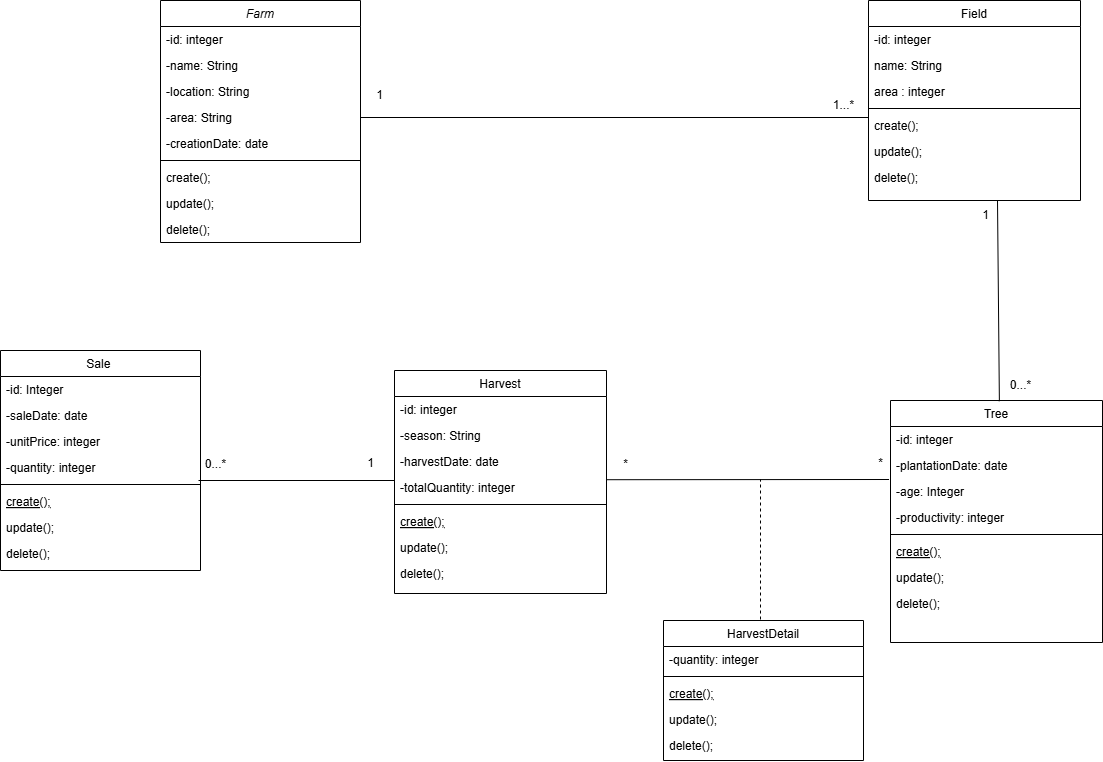

The diagram above was exported from draw.io. Its source (the exported page's mxGraphModel, read from the mxfile embedded in the PNG):
<mxGraphModel dx="2415" dy="824" grid="1" gridSize="10" guides="1" tooltips="1" connect="1" arrows="1" fold="1" page="1" pageScale="1" pageWidth="827" pageHeight="1169" math="0" shadow="0">
  <root>
    <mxCell id="WIyWlLk6GJQsqaUBKTNV-0" />
    <mxCell id="WIyWlLk6GJQsqaUBKTNV-1" parent="WIyWlLk6GJQsqaUBKTNV-0" />
    <mxCell id="zkfFHV4jXpPFQw0GAbJ--0" value="Farm" style="swimlane;fontStyle=2;align=center;verticalAlign=top;childLayout=stackLayout;horizontal=1;startSize=26;horizontalStack=0;resizeParent=1;resizeLast=0;collapsible=1;marginBottom=0;rounded=0;shadow=0;strokeWidth=1;" parent="WIyWlLk6GJQsqaUBKTNV-1" vertex="1">
      <mxGeometry x="-200" y="120" width="200" height="242" as="geometry">
        <mxRectangle x="230" y="140" width="160" height="26" as="alternateBounds" />
      </mxGeometry>
    </mxCell>
    <mxCell id="zkfFHV4jXpPFQw0GAbJ--1" value="-id: integer" style="text;align=left;verticalAlign=top;spacingLeft=4;spacingRight=4;overflow=hidden;rotatable=0;points=[[0,0.5],[1,0.5]];portConstraint=eastwest;" parent="zkfFHV4jXpPFQw0GAbJ--0" vertex="1">
      <mxGeometry y="26" width="200" height="26" as="geometry" />
    </mxCell>
    <mxCell id="zkfFHV4jXpPFQw0GAbJ--2" value="-name: String" style="text;align=left;verticalAlign=top;spacingLeft=4;spacingRight=4;overflow=hidden;rotatable=0;points=[[0,0.5],[1,0.5]];portConstraint=eastwest;rounded=0;shadow=0;html=0;" parent="zkfFHV4jXpPFQw0GAbJ--0" vertex="1">
      <mxGeometry y="52" width="200" height="26" as="geometry" />
    </mxCell>
    <mxCell id="zkfFHV4jXpPFQw0GAbJ--3" value="-location: String&#10;" style="text;align=left;verticalAlign=top;spacingLeft=4;spacingRight=4;overflow=hidden;rotatable=0;points=[[0,0.5],[1,0.5]];portConstraint=eastwest;rounded=0;shadow=0;html=0;" parent="zkfFHV4jXpPFQw0GAbJ--0" vertex="1">
      <mxGeometry y="78" width="200" height="26" as="geometry" />
    </mxCell>
    <mxCell id="SeP6-iL8PvPZfjIzAZrW-24" value="-area: String&#10;" style="text;align=left;verticalAlign=top;spacingLeft=4;spacingRight=4;overflow=hidden;rotatable=0;points=[[0,0.5],[1,0.5]];portConstraint=eastwest;rounded=0;shadow=0;html=0;" vertex="1" parent="zkfFHV4jXpPFQw0GAbJ--0">
      <mxGeometry y="104" width="200" height="26" as="geometry" />
    </mxCell>
    <mxCell id="SeP6-iL8PvPZfjIzAZrW-32" value="-creationDate: date&#10;" style="text;align=left;verticalAlign=top;spacingLeft=4;spacingRight=4;overflow=hidden;rotatable=0;points=[[0,0.5],[1,0.5]];portConstraint=eastwest;rounded=0;shadow=0;html=0;" vertex="1" parent="zkfFHV4jXpPFQw0GAbJ--0">
      <mxGeometry y="130" width="200" height="26" as="geometry" />
    </mxCell>
    <mxCell id="zkfFHV4jXpPFQw0GAbJ--4" value="" style="line;html=1;strokeWidth=1;align=left;verticalAlign=middle;spacingTop=-1;spacingLeft=3;spacingRight=3;rotatable=0;labelPosition=right;points=[];portConstraint=eastwest;" parent="zkfFHV4jXpPFQw0GAbJ--0" vertex="1">
      <mxGeometry y="156" width="200" height="8" as="geometry" />
    </mxCell>
    <mxCell id="zkfFHV4jXpPFQw0GAbJ--5" value="create();" style="text;align=left;verticalAlign=top;spacingLeft=4;spacingRight=4;overflow=hidden;rotatable=0;points=[[0,0.5],[1,0.5]];portConstraint=eastwest;" parent="zkfFHV4jXpPFQw0GAbJ--0" vertex="1">
      <mxGeometry y="164" width="200" height="26" as="geometry" />
    </mxCell>
    <mxCell id="SeP6-iL8PvPZfjIzAZrW-36" value="update();" style="text;align=left;verticalAlign=top;spacingLeft=4;spacingRight=4;overflow=hidden;rotatable=0;points=[[0,0.5],[1,0.5]];portConstraint=eastwest;" vertex="1" parent="zkfFHV4jXpPFQw0GAbJ--0">
      <mxGeometry y="190" width="200" height="26" as="geometry" />
    </mxCell>
    <mxCell id="SeP6-iL8PvPZfjIzAZrW-37" value="delete();" style="text;align=left;verticalAlign=top;spacingLeft=4;spacingRight=4;overflow=hidden;rotatable=0;points=[[0,0.5],[1,0.5]];portConstraint=eastwest;" vertex="1" parent="zkfFHV4jXpPFQw0GAbJ--0">
      <mxGeometry y="216" width="200" height="26" as="geometry" />
    </mxCell>
    <mxCell id="zkfFHV4jXpPFQw0GAbJ--6" value="Tree" style="swimlane;fontStyle=0;align=center;verticalAlign=top;childLayout=stackLayout;horizontal=1;startSize=26;horizontalStack=0;resizeParent=1;resizeLast=0;collapsible=1;marginBottom=0;rounded=0;shadow=0;strokeWidth=1;" parent="WIyWlLk6GJQsqaUBKTNV-1" vertex="1">
      <mxGeometry x="530" y="520" width="212" height="242" as="geometry">
        <mxRectangle x="130" y="380" width="160" height="26" as="alternateBounds" />
      </mxGeometry>
    </mxCell>
    <mxCell id="zkfFHV4jXpPFQw0GAbJ--7" value="-id: integer" style="text;align=left;verticalAlign=top;spacingLeft=4;spacingRight=4;overflow=hidden;rotatable=0;points=[[0,0.5],[1,0.5]];portConstraint=eastwest;" parent="zkfFHV4jXpPFQw0GAbJ--6" vertex="1">
      <mxGeometry y="26" width="212" height="26" as="geometry" />
    </mxCell>
    <mxCell id="zkfFHV4jXpPFQw0GAbJ--8" value="-plantationDate: date" style="text;align=left;verticalAlign=top;spacingLeft=4;spacingRight=4;overflow=hidden;rotatable=0;points=[[0,0.5],[1,0.5]];portConstraint=eastwest;rounded=0;shadow=0;html=0;" parent="zkfFHV4jXpPFQw0GAbJ--6" vertex="1">
      <mxGeometry y="52" width="212" height="26" as="geometry" />
    </mxCell>
    <mxCell id="SeP6-iL8PvPZfjIzAZrW-46" value="-age: Integer" style="text;align=left;verticalAlign=top;spacingLeft=4;spacingRight=4;overflow=hidden;rotatable=0;points=[[0,0.5],[1,0.5]];portConstraint=eastwest;rounded=0;shadow=0;html=0;" vertex="1" parent="zkfFHV4jXpPFQw0GAbJ--6">
      <mxGeometry y="78" width="212" height="26" as="geometry" />
    </mxCell>
    <mxCell id="SeP6-iL8PvPZfjIzAZrW-47" value="-productivity: integer" style="text;align=left;verticalAlign=top;spacingLeft=4;spacingRight=4;overflow=hidden;rotatable=0;points=[[0,0.5],[1,0.5]];portConstraint=eastwest;rounded=0;shadow=0;html=0;" vertex="1" parent="zkfFHV4jXpPFQw0GAbJ--6">
      <mxGeometry y="104" width="212" height="26" as="geometry" />
    </mxCell>
    <mxCell id="zkfFHV4jXpPFQw0GAbJ--9" value="" style="line;html=1;strokeWidth=1;align=left;verticalAlign=middle;spacingTop=-1;spacingLeft=3;spacingRight=3;rotatable=0;labelPosition=right;points=[];portConstraint=eastwest;" parent="zkfFHV4jXpPFQw0GAbJ--6" vertex="1">
      <mxGeometry y="130" width="212" height="8" as="geometry" />
    </mxCell>
    <mxCell id="zkfFHV4jXpPFQw0GAbJ--10" value="create();" style="text;align=left;verticalAlign=top;spacingLeft=4;spacingRight=4;overflow=hidden;rotatable=0;points=[[0,0.5],[1,0.5]];portConstraint=eastwest;fontStyle=4" parent="zkfFHV4jXpPFQw0GAbJ--6" vertex="1">
      <mxGeometry y="138" width="212" height="26" as="geometry" />
    </mxCell>
    <mxCell id="zkfFHV4jXpPFQw0GAbJ--11" value="update();" style="text;align=left;verticalAlign=top;spacingLeft=4;spacingRight=4;overflow=hidden;rotatable=0;points=[[0,0.5],[1,0.5]];portConstraint=eastwest;" parent="zkfFHV4jXpPFQw0GAbJ--6" vertex="1">
      <mxGeometry y="164" width="212" height="26" as="geometry" />
    </mxCell>
    <mxCell id="SeP6-iL8PvPZfjIzAZrW-38" value="delete();" style="text;align=left;verticalAlign=top;spacingLeft=4;spacingRight=4;overflow=hidden;rotatable=0;points=[[0,0.5],[1,0.5]];portConstraint=eastwest;" vertex="1" parent="zkfFHV4jXpPFQw0GAbJ--6">
      <mxGeometry y="190" width="212" height="26" as="geometry" />
    </mxCell>
    <mxCell id="zkfFHV4jXpPFQw0GAbJ--17" value="Field " style="swimlane;fontStyle=0;align=center;verticalAlign=top;childLayout=stackLayout;horizontal=1;startSize=26;horizontalStack=0;resizeParent=1;resizeLast=0;collapsible=1;marginBottom=0;rounded=0;shadow=0;strokeWidth=1;" parent="WIyWlLk6GJQsqaUBKTNV-1" vertex="1">
      <mxGeometry x="508" y="120" width="212" height="200" as="geometry">
        <mxRectangle x="550" y="140" width="160" height="26" as="alternateBounds" />
      </mxGeometry>
    </mxCell>
    <mxCell id="zkfFHV4jXpPFQw0GAbJ--18" value="-id: integer" style="text;align=left;verticalAlign=top;spacingLeft=4;spacingRight=4;overflow=hidden;rotatable=0;points=[[0,0.5],[1,0.5]];portConstraint=eastwest;" parent="zkfFHV4jXpPFQw0GAbJ--17" vertex="1">
      <mxGeometry y="26" width="212" height="26" as="geometry" />
    </mxCell>
    <mxCell id="zkfFHV4jXpPFQw0GAbJ--19" value="name: String" style="text;align=left;verticalAlign=top;spacingLeft=4;spacingRight=4;overflow=hidden;rotatable=0;points=[[0,0.5],[1,0.5]];portConstraint=eastwest;rounded=0;shadow=0;html=0;" parent="zkfFHV4jXpPFQw0GAbJ--17" vertex="1">
      <mxGeometry y="52" width="212" height="26" as="geometry" />
    </mxCell>
    <mxCell id="zkfFHV4jXpPFQw0GAbJ--21" value="area : integer" style="text;align=left;verticalAlign=top;spacingLeft=4;spacingRight=4;overflow=hidden;rotatable=0;points=[[0,0.5],[1,0.5]];portConstraint=eastwest;rounded=0;shadow=0;html=0;" parent="zkfFHV4jXpPFQw0GAbJ--17" vertex="1">
      <mxGeometry y="78" width="212" height="26" as="geometry" />
    </mxCell>
    <mxCell id="zkfFHV4jXpPFQw0GAbJ--23" value="" style="line;html=1;strokeWidth=1;align=left;verticalAlign=middle;spacingTop=-1;spacingLeft=3;spacingRight=3;rotatable=0;labelPosition=right;points=[];portConstraint=eastwest;" parent="zkfFHV4jXpPFQw0GAbJ--17" vertex="1">
      <mxGeometry y="104" width="212" height="8" as="geometry" />
    </mxCell>
    <mxCell id="zkfFHV4jXpPFQw0GAbJ--24" value="create();" style="text;align=left;verticalAlign=top;spacingLeft=4;spacingRight=4;overflow=hidden;rotatable=0;points=[[0,0.5],[1,0.5]];portConstraint=eastwest;" parent="zkfFHV4jXpPFQw0GAbJ--17" vertex="1">
      <mxGeometry y="112" width="212" height="26" as="geometry" />
    </mxCell>
    <mxCell id="zkfFHV4jXpPFQw0GAbJ--25" value="update();" style="text;align=left;verticalAlign=top;spacingLeft=4;spacingRight=4;overflow=hidden;rotatable=0;points=[[0,0.5],[1,0.5]];portConstraint=eastwest;" parent="zkfFHV4jXpPFQw0GAbJ--17" vertex="1">
      <mxGeometry y="138" width="212" height="26" as="geometry" />
    </mxCell>
    <mxCell id="SeP6-iL8PvPZfjIzAZrW-34" value="delete();" style="text;align=left;verticalAlign=top;spacingLeft=4;spacingRight=4;overflow=hidden;rotatable=0;points=[[0,0.5],[1,0.5]];portConstraint=eastwest;" vertex="1" parent="zkfFHV4jXpPFQw0GAbJ--17">
      <mxGeometry y="164" width="212" height="26" as="geometry" />
    </mxCell>
    <mxCell id="SeP6-iL8PvPZfjIzAZrW-0" value="HarvestDetail" style="swimlane;fontStyle=0;align=center;verticalAlign=top;childLayout=stackLayout;horizontal=1;startSize=26;horizontalStack=0;resizeParent=1;resizeLast=0;collapsible=1;marginBottom=0;rounded=0;shadow=0;strokeWidth=1;" vertex="1" parent="WIyWlLk6GJQsqaUBKTNV-1">
      <mxGeometry x="303" y="740" width="200" height="140" as="geometry">
        <mxRectangle x="130" y="380" width="160" height="26" as="alternateBounds" />
      </mxGeometry>
    </mxCell>
    <mxCell id="SeP6-iL8PvPZfjIzAZrW-2" value="-quantity: integer" style="text;align=left;verticalAlign=top;spacingLeft=4;spacingRight=4;overflow=hidden;rotatable=0;points=[[0,0.5],[1,0.5]];portConstraint=eastwest;rounded=0;shadow=0;html=0;" vertex="1" parent="SeP6-iL8PvPZfjIzAZrW-0">
      <mxGeometry y="26" width="200" height="26" as="geometry" />
    </mxCell>
    <mxCell id="SeP6-iL8PvPZfjIzAZrW-3" value="" style="line;html=1;strokeWidth=1;align=left;verticalAlign=middle;spacingTop=-1;spacingLeft=3;spacingRight=3;rotatable=0;labelPosition=right;points=[];portConstraint=eastwest;" vertex="1" parent="SeP6-iL8PvPZfjIzAZrW-0">
      <mxGeometry y="52" width="200" height="8" as="geometry" />
    </mxCell>
    <mxCell id="SeP6-iL8PvPZfjIzAZrW-4" value="create();" style="text;align=left;verticalAlign=top;spacingLeft=4;spacingRight=4;overflow=hidden;rotatable=0;points=[[0,0.5],[1,0.5]];portConstraint=eastwest;fontStyle=4" vertex="1" parent="SeP6-iL8PvPZfjIzAZrW-0">
      <mxGeometry y="60" width="200" height="26" as="geometry" />
    </mxCell>
    <mxCell id="SeP6-iL8PvPZfjIzAZrW-5" value="update();" style="text;align=left;verticalAlign=top;spacingLeft=4;spacingRight=4;overflow=hidden;rotatable=0;points=[[0,0.5],[1,0.5]];portConstraint=eastwest;" vertex="1" parent="SeP6-iL8PvPZfjIzAZrW-0">
      <mxGeometry y="86" width="200" height="26" as="geometry" />
    </mxCell>
    <mxCell id="SeP6-iL8PvPZfjIzAZrW-60" value="delete();" style="text;align=left;verticalAlign=top;spacingLeft=4;spacingRight=4;overflow=hidden;rotatable=0;points=[[0,0.5],[1,0.5]];portConstraint=eastwest;" vertex="1" parent="SeP6-iL8PvPZfjIzAZrW-0">
      <mxGeometry y="112" width="200" height="26" as="geometry" />
    </mxCell>
    <mxCell id="SeP6-iL8PvPZfjIzAZrW-6" value="Harvest" style="swimlane;fontStyle=0;align=center;verticalAlign=top;childLayout=stackLayout;horizontal=1;startSize=26;horizontalStack=0;resizeParent=1;resizeLast=0;collapsible=1;marginBottom=0;rounded=0;shadow=0;strokeWidth=1;" vertex="1" parent="WIyWlLk6GJQsqaUBKTNV-1">
      <mxGeometry x="34" y="490" width="212" height="223" as="geometry">
        <mxRectangle x="130" y="380" width="160" height="26" as="alternateBounds" />
      </mxGeometry>
    </mxCell>
    <mxCell id="SeP6-iL8PvPZfjIzAZrW-7" value="-id: integer" style="text;align=left;verticalAlign=top;spacingLeft=4;spacingRight=4;overflow=hidden;rotatable=0;points=[[0,0.5],[1,0.5]];portConstraint=eastwest;" vertex="1" parent="SeP6-iL8PvPZfjIzAZrW-6">
      <mxGeometry y="26" width="212" height="26" as="geometry" />
    </mxCell>
    <mxCell id="SeP6-iL8PvPZfjIzAZrW-8" value="-season: String" style="text;align=left;verticalAlign=top;spacingLeft=4;spacingRight=4;overflow=hidden;rotatable=0;points=[[0,0.5],[1,0.5]];portConstraint=eastwest;rounded=0;shadow=0;html=0;" vertex="1" parent="SeP6-iL8PvPZfjIzAZrW-6">
      <mxGeometry y="52" width="212" height="26" as="geometry" />
    </mxCell>
    <mxCell id="SeP6-iL8PvPZfjIzAZrW-49" value="-harvestDate: date" style="text;align=left;verticalAlign=top;spacingLeft=4;spacingRight=4;overflow=hidden;rotatable=0;points=[[0,0.5],[1,0.5]];portConstraint=eastwest;rounded=0;shadow=0;html=0;" vertex="1" parent="SeP6-iL8PvPZfjIzAZrW-6">
      <mxGeometry y="78" width="212" height="26" as="geometry" />
    </mxCell>
    <mxCell id="SeP6-iL8PvPZfjIzAZrW-50" value="-totalQuantity: integer" style="text;align=left;verticalAlign=top;spacingLeft=4;spacingRight=4;overflow=hidden;rotatable=0;points=[[0,0.5],[1,0.5]];portConstraint=eastwest;rounded=0;shadow=0;html=0;" vertex="1" parent="SeP6-iL8PvPZfjIzAZrW-6">
      <mxGeometry y="104" width="212" height="26" as="geometry" />
    </mxCell>
    <mxCell id="SeP6-iL8PvPZfjIzAZrW-9" value="" style="line;html=1;strokeWidth=1;align=left;verticalAlign=middle;spacingTop=-1;spacingLeft=3;spacingRight=3;rotatable=0;labelPosition=right;points=[];portConstraint=eastwest;" vertex="1" parent="SeP6-iL8PvPZfjIzAZrW-6">
      <mxGeometry y="130" width="212" height="8" as="geometry" />
    </mxCell>
    <mxCell id="SeP6-iL8PvPZfjIzAZrW-10" value="create();" style="text;align=left;verticalAlign=top;spacingLeft=4;spacingRight=4;overflow=hidden;rotatable=0;points=[[0,0.5],[1,0.5]];portConstraint=eastwest;fontStyle=4" vertex="1" parent="SeP6-iL8PvPZfjIzAZrW-6">
      <mxGeometry y="138" width="212" height="26" as="geometry" />
    </mxCell>
    <mxCell id="SeP6-iL8PvPZfjIzAZrW-11" value="update();" style="text;align=left;verticalAlign=top;spacingLeft=4;spacingRight=4;overflow=hidden;rotatable=0;points=[[0,0.5],[1,0.5]];portConstraint=eastwest;" vertex="1" parent="SeP6-iL8PvPZfjIzAZrW-6">
      <mxGeometry y="164" width="212" height="26" as="geometry" />
    </mxCell>
    <mxCell id="SeP6-iL8PvPZfjIzAZrW-45" value="delete();" style="text;align=left;verticalAlign=top;spacingLeft=4;spacingRight=4;overflow=hidden;rotatable=0;points=[[0,0.5],[1,0.5]];portConstraint=eastwest;" vertex="1" parent="SeP6-iL8PvPZfjIzAZrW-6">
      <mxGeometry y="190" width="212" height="26" as="geometry" />
    </mxCell>
    <mxCell id="SeP6-iL8PvPZfjIzAZrW-12" value="Sale " style="swimlane;fontStyle=0;align=center;verticalAlign=top;childLayout=stackLayout;horizontal=1;startSize=26;horizontalStack=0;resizeParent=1;resizeLast=0;collapsible=1;marginBottom=0;rounded=0;shadow=0;strokeWidth=1;" vertex="1" parent="WIyWlLk6GJQsqaUBKTNV-1">
      <mxGeometry x="-360" y="470" width="200" height="220" as="geometry">
        <mxRectangle x="130" y="380" width="160" height="26" as="alternateBounds" />
      </mxGeometry>
    </mxCell>
    <mxCell id="SeP6-iL8PvPZfjIzAZrW-13" value="-id: Integer" style="text;align=left;verticalAlign=top;spacingLeft=4;spacingRight=4;overflow=hidden;rotatable=0;points=[[0,0.5],[1,0.5]];portConstraint=eastwest;" vertex="1" parent="SeP6-iL8PvPZfjIzAZrW-12">
      <mxGeometry y="26" width="200" height="26" as="geometry" />
    </mxCell>
    <mxCell id="SeP6-iL8PvPZfjIzAZrW-54" value="-saleDate: date" style="text;align=left;verticalAlign=top;spacingLeft=4;spacingRight=4;overflow=hidden;rotatable=0;points=[[0,0.5],[1,0.5]];portConstraint=eastwest;rounded=0;shadow=0;html=0;" vertex="1" parent="SeP6-iL8PvPZfjIzAZrW-12">
      <mxGeometry y="52" width="200" height="26" as="geometry" />
    </mxCell>
    <mxCell id="SeP6-iL8PvPZfjIzAZrW-55" value="-unitPrice: integer " style="text;align=left;verticalAlign=top;spacingLeft=4;spacingRight=4;overflow=hidden;rotatable=0;points=[[0,0.5],[1,0.5]];portConstraint=eastwest;rounded=0;shadow=0;html=0;" vertex="1" parent="SeP6-iL8PvPZfjIzAZrW-12">
      <mxGeometry y="78" width="200" height="26" as="geometry" />
    </mxCell>
    <mxCell id="SeP6-iL8PvPZfjIzAZrW-56" value="-quantity: integer" style="text;align=left;verticalAlign=top;spacingLeft=4;spacingRight=4;overflow=hidden;rotatable=0;points=[[0,0.5],[1,0.5]];portConstraint=eastwest;rounded=0;shadow=0;html=0;" vertex="1" parent="SeP6-iL8PvPZfjIzAZrW-12">
      <mxGeometry y="104" width="200" height="26" as="geometry" />
    </mxCell>
    <mxCell id="SeP6-iL8PvPZfjIzAZrW-15" value="" style="line;html=1;strokeWidth=1;align=left;verticalAlign=middle;spacingTop=-1;spacingLeft=3;spacingRight=3;rotatable=0;labelPosition=right;points=[];portConstraint=eastwest;" vertex="1" parent="SeP6-iL8PvPZfjIzAZrW-12">
      <mxGeometry y="130" width="200" height="8" as="geometry" />
    </mxCell>
    <mxCell id="SeP6-iL8PvPZfjIzAZrW-16" value="create();" style="text;align=left;verticalAlign=top;spacingLeft=4;spacingRight=4;overflow=hidden;rotatable=0;points=[[0,0.5],[1,0.5]];portConstraint=eastwest;fontStyle=4" vertex="1" parent="SeP6-iL8PvPZfjIzAZrW-12">
      <mxGeometry y="138" width="200" height="26" as="geometry" />
    </mxCell>
    <mxCell id="SeP6-iL8PvPZfjIzAZrW-17" value="update();" style="text;align=left;verticalAlign=top;spacingLeft=4;spacingRight=4;overflow=hidden;rotatable=0;points=[[0,0.5],[1,0.5]];portConstraint=eastwest;" vertex="1" parent="SeP6-iL8PvPZfjIzAZrW-12">
      <mxGeometry y="164" width="200" height="26" as="geometry" />
    </mxCell>
    <mxCell id="SeP6-iL8PvPZfjIzAZrW-61" value="delete();" style="text;align=left;verticalAlign=top;spacingLeft=4;spacingRight=4;overflow=hidden;rotatable=0;points=[[0,0.5],[1,0.5]];portConstraint=eastwest;" vertex="1" parent="SeP6-iL8PvPZfjIzAZrW-12">
      <mxGeometry y="190" width="200" height="26" as="geometry" />
    </mxCell>
    <mxCell id="SeP6-iL8PvPZfjIzAZrW-63" value="" style="endArrow=none;html=1;rounded=0;exitX=1;exitY=0.5;exitDx=0;exitDy=0;entryX=0;entryY=0.5;entryDx=0;entryDy=0;" edge="1" parent="WIyWlLk6GJQsqaUBKTNV-1" source="SeP6-iL8PvPZfjIzAZrW-24">
      <mxGeometry width="50" height="50" relative="1" as="geometry">
        <mxPoint x="340" y="310" as="sourcePoint" />
        <mxPoint x="508" y="237" as="targetPoint" />
      </mxGeometry>
    </mxCell>
    <mxCell id="SeP6-iL8PvPZfjIzAZrW-64" value="1" style="text;html=1;align=center;verticalAlign=middle;resizable=0;points=[];autosize=1;strokeColor=none;fillColor=none;" vertex="1" parent="WIyWlLk6GJQsqaUBKTNV-1">
      <mxGeometry x="4" y="200" width="30" height="30" as="geometry" />
    </mxCell>
    <mxCell id="SeP6-iL8PvPZfjIzAZrW-65" value="1...*" style="text;html=1;align=center;verticalAlign=middle;resizable=0;points=[];autosize=1;strokeColor=none;fillColor=none;" vertex="1" parent="WIyWlLk6GJQsqaUBKTNV-1">
      <mxGeometry x="463" y="210" width="40" height="30" as="geometry" />
    </mxCell>
    <mxCell id="SeP6-iL8PvPZfjIzAZrW-67" value="" style="endArrow=none;html=1;rounded=0;exitX=-0.028;exitY=1.025;exitDx=0;exitDy=0;exitPerimeter=0;" edge="1" parent="WIyWlLk6GJQsqaUBKTNV-1" source="SeP6-iL8PvPZfjIzAZrW-69">
      <mxGeometry width="50" height="50" relative="1" as="geometry">
        <mxPoint x="720" y="470" as="sourcePoint" />
        <mxPoint x="637" y="320" as="targetPoint" />
      </mxGeometry>
    </mxCell>
    <mxCell id="SeP6-iL8PvPZfjIzAZrW-68" value="*" style="text;html=1;align=center;verticalAlign=middle;resizable=0;points=[];autosize=1;strokeColor=none;fillColor=none;" vertex="1" parent="WIyWlLk6GJQsqaUBKTNV-1">
      <mxGeometry x="250" y="569" width="30" height="30" as="geometry" />
    </mxCell>
    <mxCell id="SeP6-iL8PvPZfjIzAZrW-69" value="0...*" style="text;html=1;align=center;verticalAlign=middle;resizable=0;points=[];autosize=1;strokeColor=none;fillColor=none;" vertex="1" parent="WIyWlLk6GJQsqaUBKTNV-1">
      <mxGeometry x="640" y="490" width="40" height="30" as="geometry" />
    </mxCell>
    <mxCell id="SeP6-iL8PvPZfjIzAZrW-70" value="" style="endArrow=none;html=1;rounded=0;entryX=0.012;entryY=-0.008;entryDx=0;entryDy=0;entryPerimeter=0;" edge="1" parent="WIyWlLk6GJQsqaUBKTNV-1">
      <mxGeometry width="50" height="50" relative="1" as="geometry">
        <mxPoint x="246" y="599.21" as="sourcePoint" />
        <mxPoint x="528.5439999999999" y="599.0020000000001" as="targetPoint" />
        <Array as="points" />
      </mxGeometry>
    </mxCell>
    <mxCell id="SeP6-iL8PvPZfjIzAZrW-72" value="1" style="text;html=1;align=center;verticalAlign=middle;resizable=0;points=[];autosize=1;strokeColor=none;fillColor=none;" vertex="1" parent="WIyWlLk6GJQsqaUBKTNV-1">
      <mxGeometry x="610" y="320" width="30" height="30" as="geometry" />
    </mxCell>
    <mxCell id="SeP6-iL8PvPZfjIzAZrW-74" value="" style="endArrow=none;dashed=1;html=1;rounded=0;" edge="1" parent="WIyWlLk6GJQsqaUBKTNV-1">
      <mxGeometry width="50" height="50" relative="1" as="geometry">
        <mxPoint x="400" y="739" as="sourcePoint" />
        <mxPoint x="400" y="599" as="targetPoint" />
      </mxGeometry>
    </mxCell>
    <mxCell id="SeP6-iL8PvPZfjIzAZrW-76" value="" style="endArrow=none;html=1;rounded=0;exitX=0;exitY=0.5;exitDx=0;exitDy=0;" edge="1" parent="WIyWlLk6GJQsqaUBKTNV-1">
      <mxGeometry width="50" height="50" relative="1" as="geometry">
        <mxPoint x="34" y="600" as="sourcePoint" />
        <mxPoint x="-162" y="600" as="targetPoint" />
      </mxGeometry>
    </mxCell>
    <mxCell id="SeP6-iL8PvPZfjIzAZrW-77" value="0...*" style="text;html=1;align=center;verticalAlign=middle;resizable=0;points=[];autosize=1;strokeColor=none;fillColor=none;" vertex="1" parent="WIyWlLk6GJQsqaUBKTNV-1">
      <mxGeometry x="-165" y="569" width="40" height="30" as="geometry" />
    </mxCell>
    <mxCell id="SeP6-iL8PvPZfjIzAZrW-85" value="1" style="text;html=1;align=center;verticalAlign=middle;resizable=0;points=[];autosize=1;strokeColor=none;fillColor=none;" vertex="1" parent="WIyWlLk6GJQsqaUBKTNV-1">
      <mxGeometry x="-5" y="568" width="30" height="30" as="geometry" />
    </mxCell>
    <mxCell id="SeP6-iL8PvPZfjIzAZrW-86" value="*" style="text;html=1;align=center;verticalAlign=middle;resizable=0;points=[];autosize=1;strokeColor=none;fillColor=none;" vertex="1" parent="WIyWlLk6GJQsqaUBKTNV-1">
      <mxGeometry x="505" y="568" width="30" height="30" as="geometry" />
    </mxCell>
  </root>
</mxGraphModel>